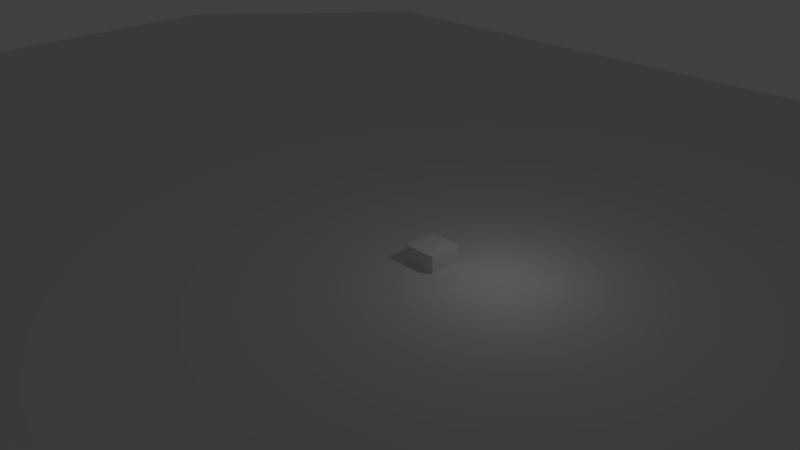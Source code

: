 # Source: girolle-011.blend  (saved by Blender 2.72.0; exported with 4.5.12 LTS)
import bpy
from mathutils import Matrix  # noqa: F401  (used for matrix-valued properties, if any)

bpy.ops.wm.read_factory_settings(use_empty=True)
scene = bpy.context.scene
scene.name = 'Scene'

# ---- collections
col_collection_1 = bpy.data.collections.new('Collection 1'); scene.collection.children.link(col_collection_1)

# ---- materials (node trees are filled in below, after node groups)
mat_material_001 = bpy.data.materials.new('Material.001')
mat_material_001.alpha_threshold = 0.0
mat_material_001.use_transparent_shadow = False
mat_material_001.preview_render_type = 'CUBE'
mat_material_001.roughness = 0.5
mat_material = bpy.data.materials.new('Material')
mat_material.alpha_threshold = 0.0
mat_material.use_transparent_shadow = False
mat_material.roughness = 0.5
mat_material.line_color = (0.0, 0.0, 0.0, 1.0)

# ---- material node trees

# ---- world
world_world = bpy.data.worlds.new('World'); scene.world = world_world
world_world.color = (0.05088, 0.05088, 0.05088)
world_world.use_sun_shadow = False
world_world.sun_shadow_jitter_overblur = 0.0
world_world.cycles.sampling_method = 'MANUAL'
world_world.cycles.sample_map_resolution = 256

# ---- cameras
cam_camera = bpy.data.cameras.new('Camera')
cam_camera.clip_end = 100.0
cam_camera.lens = 35.0
cam_camera.sensor_width = 32.0
cam_camera.sensor_height = 18.0
cam_camera.ortho_scale = 7.314
cam_camera.dof.focus_distance = 0.0
cam_camera.dof.aperture_fstop = 128.0

# ---- lights
light_lamp = bpy.data.lights.new('Lamp', 'POINT')
light_lamp.transmission_factor = 0.0
light_lamp.cutoff_distance = 30.0
light_lamp.energy = 100.0
light_lamp.shadow_buffer_clip_start = 1.001
light_lamp.shadow_soft_size = 0.1
light_lamp.shadow_maximum_resolution = 0.006
light_lamp.use_absolute_resolution = True
light_lamp.cycles.use_multiple_importance_sampling = False

# ---- meshes
me_plane = bpy.data.meshes.new('Plane')
me_plane.from_pydata([(-1.0, -1.0, 0.0), (1.0, -1.0, 0.0), (-1.0, 1.0, 0.0), (1.0, 1.0, 0.0)], [], [(0, 1, 3, 2)])
me_plane.materials.append(mat_material_001)
me_plane.use_remesh_preserve_volume = False
me_plane.use_remesh_preserve_attributes = False
me_plane.use_mirror_vertex_groups = False
me_plane.update()
me_cube = bpy.data.meshes.new('Cube')
me_cube.from_pydata([(1.0, 1.0, -1.0), (1.0, -1.0, -1.0), (-1.0, -1.0, -1.0), (-1.0, 1.0, -1.0), (1.0, 1.0, 1.0), (1.0, -1.0, 1.0), (-1.0, -1.0, 1.0), (-1.0, 1.0, 1.0)], [], [(0, 1, 2, 3), (4, 7, 6, 5), (0, 4, 5, 1), (1, 5, 6, 2), (2, 6, 7, 3), (4, 0, 3, 7)])
me_cube.materials.append(mat_material)
me_cube.use_remesh_preserve_volume = False
me_cube.use_remesh_preserve_attributes = False
me_cube.use_mirror_vertex_groups = False
me_cube.update()

# ---- objects
ob_plane = bpy.data.objects.new('Plane', me_plane)
ob_cube = bpy.data.objects.new('Cube', me_cube)
ob_lamp = bpy.data.objects.new('Lamp', light_lamp)
ob_camera = bpy.data.objects.new('Camera', cam_camera)

# ---- transforms, parenting, visibility, modifiers, constraints
ob_plane.location = (0.0, 0.0, 0.0)
ob_plane.scale = (60.0, 40.0, 1.0)
ob_plane.lineart.crease_threshold = 0.0
ob_cube.location = (0.0, 0.0, 0.0)
ob_cube.lock_rotations_4d = False
ob_cube.empty_display_type = 'ARROWS'
ob_cube.lineart.crease_threshold = 0.0
ob_lamp.location = (4.076, 1.005, 5.904)
ob_lamp.rotation_euler = (0.6503, 0.05522, 1.866)
ob_lamp.lock_rotations_4d = False
ob_lamp.empty_display_type = 'ARROWS'
ob_lamp.color = (0.0, 0.0, 0.0, 0.0)
ob_lamp.lineart.crease_threshold = 0.0
ob_camera.location = (29.06, -29.45, 22.77)
ob_camera.rotation_euler = (1.109, 0.01082, 0.8149)
ob_camera.lock_rotations_4d = False
ob_camera.empty_display_type = 'ARROWS'
ob_camera.color = (0.0, 0.0, 0.0, 0.0)
ob_camera.display_type = 'WIRE'
ob_camera.lineart.crease_threshold = 0.0

# ---- collection membership
col_collection_1.objects.link(ob_plane)
col_collection_1.objects.link(ob_cube)
col_collection_1.objects.link(ob_lamp)
col_collection_1.objects.link(ob_camera)

# ---- scene / render settings (as saved in the file)
scene.camera = ob_camera
scene.frame_start = 1; scene.frame_end = 250; scene.frame_set(1)
scene.render.engine = 'BLENDER_EEVEE_NEXT'
scene.render.resolution_percentage = 50
scene.render.dither_intensity = 0.0
scene.cycles.use_denoising = False
scene.cycles.samples = 10
scene.cycles.sampling_pattern = 'TABULATED_SOBOL'
scene.cycles.light_sampling_threshold = 0.0
scene.cycles.use_adaptive_sampling = False
scene.cycles.use_light_tree = False
scene.cycles.blur_glossy = 0.0
scene.cycles.pixel_filter_type = 'GAUSSIAN'
scene.cycles.sample_clamp_indirect = 0.0
scene.view_settings.view_transform = 'Standard'
bpy.context.view_layer.update()
